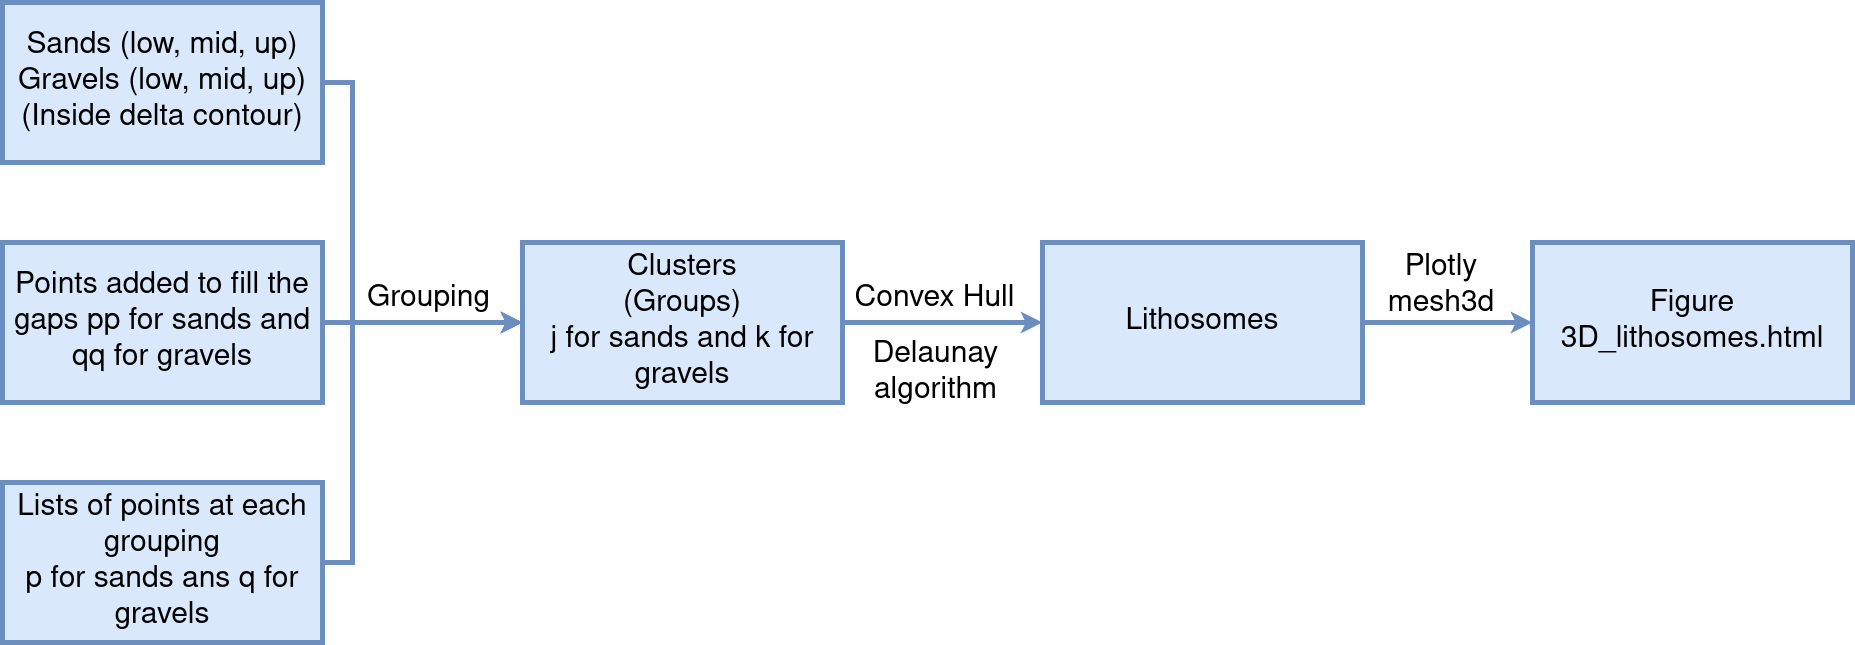

The diagram above was exported from draw.io. Its source (the exported page's mxGraphModel, read from the mxfile embedded in the PNG):
<mxGraphModel dx="1350" dy="749" grid="1" gridSize="10" guides="1" tooltips="1" connect="1" arrows="1" fold="1" page="1" pageScale="1" pageWidth="1600" pageHeight="1200" math="0" shadow="0">
  <root>
    <mxCell id="0" />
    <mxCell id="1" parent="0" />
    <mxCell id="wzEEJI-buQ5KSQV-zmhL-14" style="edgeStyle=orthogonalEdgeStyle;rounded=0;orthogonalLoop=1;jettySize=auto;html=1;exitX=1;exitY=0.5;exitDx=0;exitDy=0;entryX=0;entryY=0.5;entryDx=0;entryDy=0;strokeWidth=5;fillColor=#dae8fc;strokeColor=#6c8ebf;" parent="1" source="NRQtJW78DbEs29Zuit45-1" target="NRQtJW78DbEs29Zuit45-2" edge="1">
      <mxGeometry relative="1" as="geometry" />
    </mxCell>
    <mxCell id="NRQtJW78DbEs29Zuit45-1" value="&lt;div&gt;Clusters&lt;/div&gt;&lt;div&gt;(Groups)&lt;/div&gt;&lt;div&gt;j for sands and k for gravels&lt;br&gt;&lt;/div&gt;" style="rounded=0;whiteSpace=wrap;html=1;fontSize=30;fillColor=#dae8fc;strokeColor=#6c8ebf;strokeWidth=5;" parent="1" vertex="1">
      <mxGeometry x="540" y="560" width="320" height="160" as="geometry" />
    </mxCell>
    <mxCell id="xGs3qARLVPL8EpoNPRfp-5" style="edgeStyle=orthogonalEdgeStyle;rounded=0;orthogonalLoop=1;jettySize=auto;html=1;exitX=1;exitY=0.5;exitDx=0;exitDy=0;entryX=0;entryY=0.5;entryDx=0;entryDy=0;fillColor=#dae8fc;strokeColor=#6c8ebf;strokeWidth=5;" parent="1" source="NRQtJW78DbEs29Zuit45-2" target="xGs3qARLVPL8EpoNPRfp-2" edge="1">
      <mxGeometry relative="1" as="geometry" />
    </mxCell>
    <mxCell id="NRQtJW78DbEs29Zuit45-2" value="Lithosomes" style="rounded=0;whiteSpace=wrap;html=1;fontSize=30;fillColor=#dae8fc;strokeColor=#6c8ebf;strokeWidth=5;" parent="1" vertex="1">
      <mxGeometry x="1060" y="560" width="320" height="160" as="geometry" />
    </mxCell>
    <mxCell id="wzEEJI-buQ5KSQV-zmhL-13" style="edgeStyle=orthogonalEdgeStyle;rounded=0;orthogonalLoop=1;jettySize=auto;html=1;entryX=0;entryY=0.5;entryDx=0;entryDy=0;strokeWidth=5;fillColor=#dae8fc;strokeColor=#6c8ebf;" parent="1" source="xGs3qARLVPL8EpoNPRfp-1" target="NRQtJW78DbEs29Zuit45-1" edge="1">
      <mxGeometry relative="1" as="geometry">
        <Array as="points">
          <mxPoint x="370" y="400" />
          <mxPoint x="370" y="640" />
        </Array>
      </mxGeometry>
    </mxCell>
    <mxCell id="xGs3qARLVPL8EpoNPRfp-1" value="&lt;div&gt;Sands (low, mid, up)&lt;/div&gt;&lt;div&gt;Gravels (low, mid, up)&lt;/div&gt;&lt;div&gt;(Inside delta contour)&lt;br&gt;&lt;/div&gt;" style="rounded=0;whiteSpace=wrap;html=1;fontSize=30;fillColor=#dae8fc;strokeColor=#6c8ebf;strokeWidth=5;" parent="1" vertex="1">
      <mxGeometry x="20" y="320" width="320" height="160" as="geometry" />
    </mxCell>
    <mxCell id="xGs3qARLVPL8EpoNPRfp-2" value="Figure 3D_lithosomes.html" style="rounded=0;whiteSpace=wrap;html=1;fontSize=30;fillColor=#dae8fc;strokeColor=#6c8ebf;strokeWidth=5;" parent="1" vertex="1">
      <mxGeometry x="1550" y="560" width="320" height="160" as="geometry" />
    </mxCell>
    <mxCell id="xGs3qARLVPL8EpoNPRfp-7" value="Convex Hull" style="text;html=1;strokeColor=none;fillColor=none;align=center;verticalAlign=middle;whiteSpace=wrap;rounded=0;fontSize=30;" parent="1" vertex="1">
      <mxGeometry x="859" y="579.5" width="187" height="75" as="geometry" />
    </mxCell>
    <mxCell id="xGs3qARLVPL8EpoNPRfp-8" value="&lt;font style=&quot;font-size: 30px;&quot;&gt;Plotly mesh3d&lt;br&gt;&lt;/font&gt;" style="text;html=1;strokeColor=none;fillColor=none;align=center;verticalAlign=middle;whiteSpace=wrap;rounded=0;fontSize=30;" parent="1" vertex="1">
      <mxGeometry x="1379" y="560" width="160" height="87" as="geometry" />
    </mxCell>
    <mxCell id="wzEEJI-buQ5KSQV-zmhL-2" value="Grouping" style="text;html=1;strokeColor=none;fillColor=none;align=center;verticalAlign=middle;whiteSpace=wrap;rounded=0;fontSize=30;" parent="1" vertex="1">
      <mxGeometry x="353" y="590" width="187" height="54" as="geometry" />
    </mxCell>
    <mxCell id="MgTC-U4v70aL9mfOwdrx-6" style="edgeStyle=orthogonalEdgeStyle;rounded=0;orthogonalLoop=1;jettySize=auto;html=1;exitX=1;exitY=0.5;exitDx=0;exitDy=0;entryX=0;entryY=0.5;entryDx=0;entryDy=0;strokeWidth=5;fillColor=#dae8fc;strokeColor=#6c8ebf;" parent="1" source="MgTC-U4v70aL9mfOwdrx-1" target="NRQtJW78DbEs29Zuit45-1" edge="1">
      <mxGeometry relative="1" as="geometry" />
    </mxCell>
    <mxCell id="MgTC-U4v70aL9mfOwdrx-1" value="Points added to fill the gaps pp for sands and qq for gravels" style="rounded=0;whiteSpace=wrap;html=1;fontSize=30;fillColor=#dae8fc;strokeColor=#6c8ebf;strokeWidth=5;" parent="1" vertex="1">
      <mxGeometry x="20" y="560" width="320" height="160" as="geometry" />
    </mxCell>
    <mxCell id="MgTC-U4v70aL9mfOwdrx-10" style="edgeStyle=orthogonalEdgeStyle;rounded=0;orthogonalLoop=1;jettySize=auto;html=1;exitX=1;exitY=0.5;exitDx=0;exitDy=0;entryX=0;entryY=0.5;entryDx=0;entryDy=0;strokeWidth=5;fillColor=#dae8fc;strokeColor=#6c8ebf;" parent="1" source="MgTC-U4v70aL9mfOwdrx-2" target="NRQtJW78DbEs29Zuit45-1" edge="1">
      <mxGeometry relative="1" as="geometry">
        <Array as="points">
          <mxPoint x="370" y="880" />
          <mxPoint x="370" y="640" />
        </Array>
      </mxGeometry>
    </mxCell>
    <mxCell id="MgTC-U4v70aL9mfOwdrx-2" value="&lt;div&gt;Lists of points at each grouping&lt;/div&gt;&lt;div&gt;p for sands ans q for gravels&lt;br&gt;&lt;/div&gt;" style="rounded=0;whiteSpace=wrap;html=1;fontSize=30;fillColor=#dae8fc;strokeColor=#6c8ebf;strokeWidth=5;" parent="1" vertex="1">
      <mxGeometry x="20" y="800" width="320" height="160" as="geometry" />
    </mxCell>
    <mxCell id="MgTC-U4v70aL9mfOwdrx-4" value="Delaunay algorithm" style="text;html=1;strokeColor=none;fillColor=none;align=center;verticalAlign=middle;whiteSpace=wrap;rounded=0;fontSize=30;" parent="1" vertex="1">
      <mxGeometry x="860" y="638" width="187" height="105" as="geometry" />
    </mxCell>
  </root>
</mxGraphModel>